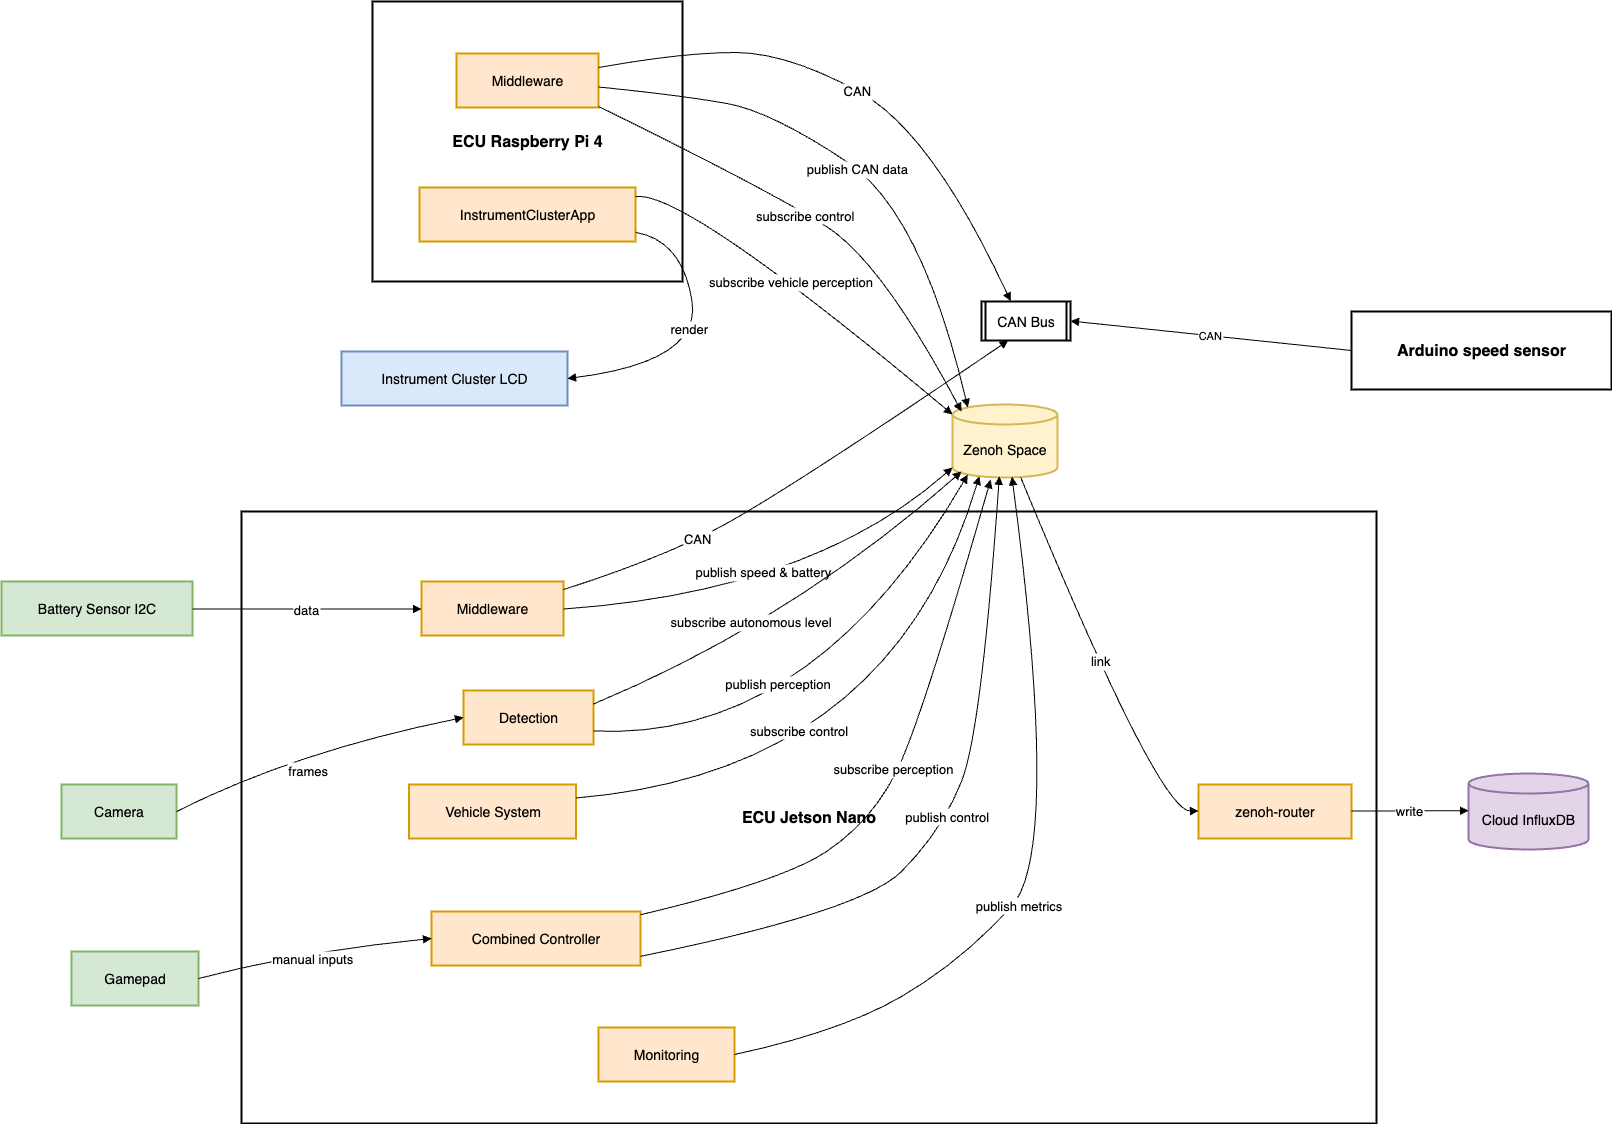

The diagram above was exported from draw.io. Its source (the exported page's mxGraphModel, read from the mxfile embedded in the PNG):
<mxGraphModel dx="1886" dy="1810" grid="1" gridSize="10" guides="1" tooltips="1" connect="1" arrows="1" fold="1" page="1" pageScale="1" pageWidth="850" pageHeight="1100" math="0" shadow="0">
  <root>
    <mxCell id="0" />
    <mxCell id="1" parent="0" />
    <mxCell id="tz2Queb-3kquGu2dCrOk-1" value="ECU Raspberry Pi 4" style="whiteSpace=wrap;strokeWidth=2;fontSize=16;fontStyle=1" parent="1" vertex="1">
      <mxGeometry x="391" y="20" width="310" height="280" as="geometry" />
    </mxCell>
    <mxCell id="tz2Queb-3kquGu2dCrOk-2" value="ECU Jetson Nano" style="whiteSpace=wrap;strokeWidth=2;fontSize=16;fontStyle=1" parent="1" vertex="1">
      <mxGeometry x="260" y="530" width="1135" height="612" as="geometry" />
    </mxCell>
    <mxCell id="tz2Queb-3kquGu2dCrOk-3" value="CAN Bus" style="strokeWidth=2;shape=process;whiteSpace=wrap;size=0.04;fontSize=14;" parent="1" vertex="1">
      <mxGeometry x="1000" y="320" width="89" height="39" as="geometry" />
    </mxCell>
    <mxCell id="tz2Queb-3kquGu2dCrOk-4" value="Zenoh Space" style="shape=cylinder3;boundedLbl=1;backgroundOutline=1;size=10;strokeWidth=2;whiteSpace=wrap;fillColor=#fff2cc;strokeColor=#d6b656;fontSize=14;" parent="1" vertex="1">
      <mxGeometry x="971" y="423" width="105" height="73" as="geometry" />
    </mxCell>
    <mxCell id="tz2Queb-3kquGu2dCrOk-5" value="Cloud InfluxDB" style="shape=cylinder3;boundedLbl=1;backgroundOutline=1;size=10;strokeWidth=2;whiteSpace=wrap;fillColor=#e1d5e7;strokeColor=#9673a6;fontSize=14;" parent="1" vertex="1">
      <mxGeometry x="1487" y="792" width="120" height="76" as="geometry" />
    </mxCell>
    <mxCell id="tz2Queb-3kquGu2dCrOk-6" value="Arduino speed sensor" style="whiteSpace=wrap;strokeWidth=2;fontSize=16;fontStyle=1" parent="1" vertex="1">
      <mxGeometry x="1370" y="330" width="260" height="78" as="geometry" />
    </mxCell>
    <mxCell id="tz2Queb-3kquGu2dCrOk-7" value="Camera" style="whiteSpace=wrap;strokeWidth=2;fillColor=#d5e8d4;strokeColor=#82b366;fontSize=14;" parent="1" vertex="1">
      <mxGeometry x="80" y="803" width="115" height="54" as="geometry" />
    </mxCell>
    <mxCell id="tz2Queb-3kquGu2dCrOk-8" value="Gamepad" style="whiteSpace=wrap;strokeWidth=2;fillColor=#d5e8d4;strokeColor=#82b366;fontSize=14;" parent="1" vertex="1">
      <mxGeometry x="90" y="970" width="127" height="54" as="geometry" />
    </mxCell>
    <mxCell id="tz2Queb-3kquGu2dCrOk-9" value="Instrument Cluster LCD" style="whiteSpace=wrap;strokeWidth=2;fillColor=#dae8fc;strokeColor=#6c8ebf;fontSize=14;" parent="1" vertex="1">
      <mxGeometry x="360" y="370" width="226" height="54" as="geometry" />
    </mxCell>
    <mxCell id="tz2Queb-3kquGu2dCrOk-10" value="Detection" style="whiteSpace=wrap;strokeWidth=2;fillColor=#ffe6cc;strokeColor=#d79b00;fontSize=14;" parent="1" vertex="1">
      <mxGeometry x="482" y="709" width="130" height="54" as="geometry" />
    </mxCell>
    <mxCell id="tz2Queb-3kquGu2dCrOk-11" value="Combined Controller" style="whiteSpace=wrap;strokeWidth=2;fillColor=#ffe6cc;strokeColor=#d79b00;fontSize=14;" parent="1" vertex="1">
      <mxGeometry x="450" y="930" width="209" height="54" as="geometry" />
    </mxCell>
    <mxCell id="tz2Queb-3kquGu2dCrOk-12" value="Vehicle System" style="whiteSpace=wrap;strokeWidth=2;fillColor=#ffe6cc;strokeColor=#d79b00;fontSize=14;" parent="1" vertex="1">
      <mxGeometry x="427.5" y="803" width="167" height="54" as="geometry" />
    </mxCell>
    <mxCell id="tz2Queb-3kquGu2dCrOk-13" value="Middleware" style="whiteSpace=wrap;strokeWidth=2;fillColor=#ffe6cc;strokeColor=#d79b00;fontSize=14;" parent="1" vertex="1">
      <mxGeometry x="440" y="600" width="142" height="54" as="geometry" />
    </mxCell>
    <mxCell id="tz2Queb-3kquGu2dCrOk-14" value="Battery Sensor I2C" style="whiteSpace=wrap;strokeWidth=2;fillColor=#d5e8d4;strokeColor=#82b366;fontSize=14;" parent="1" vertex="1">
      <mxGeometry x="20" y="600" width="191" height="54" as="geometry" />
    </mxCell>
    <mxCell id="tz2Queb-3kquGu2dCrOk-15" value="Monitoring" style="whiteSpace=wrap;strokeWidth=2;fillColor=#ffe6cc;strokeColor=#d79b00;fontSize=14;" parent="1" vertex="1">
      <mxGeometry x="617" y="1046" width="136" height="54" as="geometry" />
    </mxCell>
    <mxCell id="tz2Queb-3kquGu2dCrOk-16" value="zenoh-router" style="whiteSpace=wrap;strokeWidth=2;fillColor=#ffe6cc;strokeColor=#d79b00;fontSize=14;" parent="1" vertex="1">
      <mxGeometry x="1217" y="803" width="153" height="54" as="geometry" />
    </mxCell>
    <mxCell id="tz2Queb-3kquGu2dCrOk-17" value="Middleware" style="whiteSpace=wrap;strokeWidth=2;fillColor=#ffe6cc;strokeColor=#d79b00;fontSize=14;" parent="1" vertex="1">
      <mxGeometry x="475" y="72" width="142" height="54" as="geometry" />
    </mxCell>
    <mxCell id="tz2Queb-3kquGu2dCrOk-18" value="InstrumentClusterApp" style="whiteSpace=wrap;strokeWidth=2;fillColor=#ffe6cc;strokeColor=#d79b00;fontSize=14;" parent="1" vertex="1">
      <mxGeometry x="438" y="206" width="216" height="54" as="geometry" />
    </mxCell>
    <mxCell id="tz2Queb-3kquGu2dCrOk-19" value="CAN" style="curved=1;startArrow=none;endArrow=block;exitX=0;exitY=0.5;rounded=0;exitDx=0;exitDy=0;entryX=1;entryY=0.5;entryDx=0;entryDy=0;" parent="1" source="tz2Queb-3kquGu2dCrOk-6" target="tz2Queb-3kquGu2dCrOk-3" edge="1">
      <mxGeometry relative="1" as="geometry">
        <Array as="points" />
        <mxPoint x="1070" y="354" as="targetPoint" />
      </mxGeometry>
    </mxCell>
    <mxCell id="tz2Queb-3kquGu2dCrOk-20" value="CAN" style="curved=1;startArrow=none;endArrow=block;exitX=1;exitY=0.15;entryX=0.3;entryY=1;rounded=0;strokeColor=default;align=center;verticalAlign=middle;fontFamily=Helvetica;fontSize=13;fontColor=default;labelBackgroundColor=default;" parent="1" source="tz2Queb-3kquGu2dCrOk-13" target="tz2Queb-3kquGu2dCrOk-3" edge="1">
      <mxGeometry x="-0.4352" relative="1" as="geometry">
        <Array as="points">
          <mxPoint x="670" y="580" />
          <mxPoint x="790" y="520" />
        </Array>
        <mxPoint as="offset" />
      </mxGeometry>
    </mxCell>
    <mxCell id="tz2Queb-3kquGu2dCrOk-22" value="CAN" style="curved=1;startArrow=none;endArrow=block;exitX=1;exitY=0.26;entryX=0.327;entryY=-0.009;rounded=0;entryDx=0;entryDy=0;entryPerimeter=0;strokeColor=default;align=center;verticalAlign=middle;fontFamily=Helvetica;fontSize=13;fontColor=default;labelBackgroundColor=default;" parent="1" source="tz2Queb-3kquGu2dCrOk-17" target="tz2Queb-3kquGu2dCrOk-3" edge="1">
      <mxGeometry relative="1" as="geometry">
        <Array as="points">
          <mxPoint x="701" y="71" />
          <mxPoint x="806" y="71" />
          <mxPoint x="950" y="150" />
        </Array>
      </mxGeometry>
    </mxCell>
    <mxCell id="tz2Queb-3kquGu2dCrOk-23" value="frames" style="curved=1;startArrow=none;endArrow=block;exitX=1;exitY=0.5;entryX=0;entryY=0.5;rounded=0;fontSize=13;strokeColor=default;align=center;verticalAlign=middle;fontFamily=Helvetica;fontColor=default;labelBackgroundColor=default;exitDx=0;exitDy=0;" parent="1" source="tz2Queb-3kquGu2dCrOk-7" target="tz2Queb-3kquGu2dCrOk-10" edge="1">
      <mxGeometry x="-0.0665" y="-21" relative="1" as="geometry">
        <Array as="points">
          <mxPoint x="314" y="770" />
        </Array>
        <mxPoint as="offset" />
      </mxGeometry>
    </mxCell>
    <mxCell id="tz2Queb-3kquGu2dCrOk-24" value="manual inputs" style="curved=1;startArrow=none;endArrow=block;exitX=1;exitY=0.5;entryX=0;entryY=0.5;rounded=0;strokeColor=default;align=center;verticalAlign=middle;fontFamily=Helvetica;fontSize=13;fontColor=default;labelBackgroundColor=default;exitDx=0;exitDy=0;" parent="1" source="tz2Queb-3kquGu2dCrOk-8" target="tz2Queb-3kquGu2dCrOk-11" edge="1">
      <mxGeometry x="-0.0218" y="-8" relative="1" as="geometry">
        <Array as="points">
          <mxPoint x="320" y="970" />
        </Array>
        <mxPoint x="1" as="offset" />
      </mxGeometry>
    </mxCell>
    <mxCell id="tz2Queb-3kquGu2dCrOk-25" value="data" style="curved=1;startArrow=none;endArrow=block;exitX=1;exitY=0.51;entryX=0;entryY=0.51;rounded=0;fontSize=13;strokeColor=default;align=center;verticalAlign=middle;fontFamily=Helvetica;fontColor=default;labelBackgroundColor=default;" parent="1" source="tz2Queb-3kquGu2dCrOk-14" target="tz2Queb-3kquGu2dCrOk-13" edge="1">
      <mxGeometry relative="1" as="geometry">
        <Array as="points" />
      </mxGeometry>
    </mxCell>
    <mxCell id="tz2Queb-3kquGu2dCrOk-26" value="publish perception" style="curved=1;startArrow=none;endArrow=block;exitX=1;exitY=0.75;rounded=0;exitDx=0;exitDy=0;entryX=0.145;entryY=1;entryDx=0;entryDy=-2.9;entryPerimeter=0;strokeColor=default;align=center;verticalAlign=middle;fontFamily=Helvetica;fontSize=13;fontColor=default;labelBackgroundColor=default;" parent="1" source="tz2Queb-3kquGu2dCrOk-10" target="tz2Queb-3kquGu2dCrOk-4" edge="1">
      <mxGeometry x="-0.3106" y="56" relative="1" as="geometry">
        <Array as="points">
          <mxPoint x="830" y="760" />
        </Array>
        <mxPoint x="990" y="495" as="targetPoint" />
        <mxPoint as="offset" />
      </mxGeometry>
    </mxCell>
    <mxCell id="tz2Queb-3kquGu2dCrOk-27" value="publish metrics" style="curved=1;startArrow=none;endArrow=block;exitX=0.99;exitY=0.5;entryX=0.566;entryY=0.991;rounded=0;entryDx=0;entryDy=0;entryPerimeter=0;strokeColor=default;align=center;verticalAlign=middle;fontFamily=Helvetica;fontSize=13;fontColor=default;labelBackgroundColor=default;" parent="1" source="tz2Queb-3kquGu2dCrOk-15" target="tz2Queb-3kquGu2dCrOk-4" edge="1">
      <mxGeometry x="-0.1515" y="-4" relative="1" as="geometry">
        <Array as="points">
          <mxPoint x="860" y="1050" />
          <mxPoint x="980" y="980" />
          <mxPoint x="1080" y="870" />
        </Array>
        <mxPoint x="1" as="offset" />
      </mxGeometry>
    </mxCell>
    <mxCell id="tz2Queb-3kquGu2dCrOk-28" value="publish speed &amp; battery" style="curved=1;startArrow=none;endArrow=block;exitX=1;exitY=0.51;rounded=0;entryX=0;entryY=1;entryDx=0;entryDy=-10;entryPerimeter=0;strokeColor=default;align=center;verticalAlign=middle;fontFamily=Helvetica;fontSize=13;fontColor=default;labelBackgroundColor=default;" parent="1" source="tz2Queb-3kquGu2dCrOk-13" target="tz2Queb-3kquGu2dCrOk-4" edge="1">
      <mxGeometry x="-0.0777" y="23" relative="1" as="geometry">
        <Array as="points">
          <mxPoint x="830" y="610" />
        </Array>
        <mxPoint x="970" y="490" as="targetPoint" />
        <mxPoint as="offset" />
      </mxGeometry>
    </mxCell>
    <mxCell id="tz2Queb-3kquGu2dCrOk-29" value="subscribe autonomous level" style="curved=1;startArrow=none;endArrow=block;exitX=1;exitY=0.25;rounded=0;exitDx=0;exitDy=0;strokeColor=default;align=center;verticalAlign=middle;fontFamily=Helvetica;fontSize=13;fontColor=default;labelBackgroundColor=default;" parent="1" source="tz2Queb-3kquGu2dCrOk-10" edge="1">
      <mxGeometry x="-0.1951" y="15" relative="1" as="geometry">
        <Array as="points">
          <mxPoint x="810" y="640" />
        </Array>
        <mxPoint x="980" y="490" as="targetPoint" />
        <mxPoint x="-1" as="offset" />
      </mxGeometry>
    </mxCell>
    <mxCell id="tz2Queb-3kquGu2dCrOk-30" value="subscribe perception" style="curved=1;startArrow=none;endArrow=block;exitX=1;exitY=0.06;rounded=0;entryX=0.363;entryY=1.03;entryDx=0;entryDy=0;entryPerimeter=0;strokeColor=default;align=center;verticalAlign=middle;fontFamily=Helvetica;fontSize=13;fontColor=default;labelBackgroundColor=default;" parent="1" source="tz2Queb-3kquGu2dCrOk-11" target="tz2Queb-3kquGu2dCrOk-4" edge="1">
      <mxGeometry x="0.0032" y="4" relative="1" as="geometry">
        <Array as="points">
          <mxPoint x="800" y="900" />
          <mxPoint x="890" y="840" />
          <mxPoint x="940" y="740" />
        </Array>
        <mxPoint x="1010" y="500" as="targetPoint" />
        <mxPoint as="offset" />
      </mxGeometry>
    </mxCell>
    <mxCell id="tz2Queb-3kquGu2dCrOk-31" value="publish control" style="curved=1;startArrow=none;endArrow=block;exitX=1;exitY=0.83;rounded=0;entryX=0.446;entryY=0.983;entryDx=0;entryDy=0;entryPerimeter=0;strokeColor=default;align=center;verticalAlign=middle;fontFamily=Helvetica;fontSize=13;fontColor=default;labelBackgroundColor=default;" parent="1" source="tz2Queb-3kquGu2dCrOk-11" target="tz2Queb-3kquGu2dCrOk-4" edge="1">
      <mxGeometry x="0.0077" relative="1" as="geometry">
        <Array as="points">
          <mxPoint x="880" y="930" />
          <mxPoint x="960" y="850" />
          <mxPoint x="1000" y="750" />
        </Array>
        <mxPoint x="1020" y="500" as="targetPoint" />
        <mxPoint y="-1" as="offset" />
      </mxGeometry>
    </mxCell>
    <mxCell id="tz2Queb-3kquGu2dCrOk-32" value="subscribe control" style="curved=1;startArrow=none;endArrow=block;exitX=1;exitY=0.25;rounded=0;exitDx=0;exitDy=0;entryX=0.255;entryY=0.983;entryDx=0;entryDy=0;entryPerimeter=0;strokeColor=default;align=center;verticalAlign=middle;fontFamily=Helvetica;fontSize=13;fontColor=default;labelBackgroundColor=default;" parent="1" source="tz2Queb-3kquGu2dCrOk-12" target="tz2Queb-3kquGu2dCrOk-4" edge="1">
      <mxGeometry x="-0.2721" y="49" relative="1" as="geometry">
        <Array as="points">
          <mxPoint x="910" y="790" />
        </Array>
        <mxPoint x="1000" y="500" as="targetPoint" />
        <mxPoint as="offset" />
      </mxGeometry>
    </mxCell>
    <mxCell id="tz2Queb-3kquGu2dCrOk-33" value="publish CAN data" style="curved=1;startArrow=none;endArrow=block;exitX=1;exitY=0.62;entryX=0.145;entryY=0;rounded=0;entryDx=0;entryDy=2.9;entryPerimeter=0;strokeColor=default;align=center;verticalAlign=middle;fontFamily=Helvetica;fontSize=13;fontColor=default;labelBackgroundColor=default;" parent="1" source="tz2Queb-3kquGu2dCrOk-17" target="tz2Queb-3kquGu2dCrOk-4" edge="1">
      <mxGeometry relative="1" as="geometry">
        <Array as="points">
          <mxPoint x="701" y="114" />
          <mxPoint x="790" y="130" />
          <mxPoint x="940" y="230" />
        </Array>
      </mxGeometry>
    </mxCell>
    <mxCell id="tz2Queb-3kquGu2dCrOk-34" value="subscribe control" style="curved=1;startArrow=none;endArrow=block;exitX=1;exitY=0.98;rounded=0;strokeColor=default;align=center;verticalAlign=middle;fontFamily=Helvetica;fontSize=13;fontColor=default;labelBackgroundColor=default;" parent="1" source="tz2Queb-3kquGu2dCrOk-17" edge="1">
      <mxGeometry x="-0.0512" y="-2" relative="1" as="geometry">
        <Array as="points">
          <mxPoint x="790" y="210" />
          <mxPoint x="900" y="280" />
        </Array>
        <mxPoint x="980" y="430" as="targetPoint" />
        <mxPoint as="offset" />
      </mxGeometry>
    </mxCell>
    <mxCell id="tz2Queb-3kquGu2dCrOk-35" value="subscribe vehicle perception" style="curved=1;startArrow=none;endArrow=block;exitX=1;exitY=0.17;entryX=0;entryY=0;rounded=0;entryDx=0;entryDy=10;entryPerimeter=0;strokeColor=default;align=center;verticalAlign=middle;fontFamily=Helvetica;fontSize=13;fontColor=default;labelBackgroundColor=default;" parent="1" source="tz2Queb-3kquGu2dCrOk-18" target="tz2Queb-3kquGu2dCrOk-4" edge="1">
      <mxGeometry x="-0.0446" y="-1" relative="1" as="geometry">
        <Array as="points">
          <mxPoint x="701" y="207" />
        </Array>
        <mxPoint y="1" as="offset" />
      </mxGeometry>
    </mxCell>
    <mxCell id="tz2Queb-3kquGu2dCrOk-36" value="link" style="curved=1;startArrow=none;endArrow=block;exitX=0.65;exitY=1;entryX=0;entryY=0.49;rounded=0;strokeColor=default;align=center;verticalAlign=middle;fontFamily=Helvetica;fontSize=13;fontColor=default;labelBackgroundColor=default;" parent="1" source="tz2Queb-3kquGu2dCrOk-4" target="tz2Queb-3kquGu2dCrOk-16" edge="1">
      <mxGeometry x="0.0012" y="4" relative="1" as="geometry">
        <Array as="points">
          <mxPoint x="1177" y="830" />
        </Array>
        <mxPoint as="offset" />
      </mxGeometry>
    </mxCell>
    <mxCell id="tz2Queb-3kquGu2dCrOk-37" value="write" style="curved=1;startArrow=none;endArrow=block;exitX=1;exitY=0.49;entryX=0;entryY=0.49;rounded=0;fontSize=13;" parent="1" source="tz2Queb-3kquGu2dCrOk-16" target="tz2Queb-3kquGu2dCrOk-5" edge="1">
      <mxGeometry relative="1" as="geometry">
        <Array as="points" />
      </mxGeometry>
    </mxCell>
    <mxCell id="tz2Queb-3kquGu2dCrOk-38" value="render" style="curved=1;startArrow=none;endArrow=block;exitX=1;exitY=0.83;entryX=1;entryY=0.5;rounded=0;entryDx=0;entryDy=0;strokeColor=default;align=center;verticalAlign=middle;fontFamily=Helvetica;fontSize=13;fontColor=default;labelBackgroundColor=default;" parent="1" source="tz2Queb-3kquGu2dCrOk-18" target="tz2Queb-3kquGu2dCrOk-9" edge="1">
      <mxGeometry x="-0.1071" y="-7" relative="1" as="geometry">
        <Array as="points">
          <mxPoint x="701" y="259" />
          <mxPoint x="720" y="380" />
        </Array>
        <mxPoint as="offset" />
      </mxGeometry>
    </mxCell>
  </root>
</mxGraphModel>